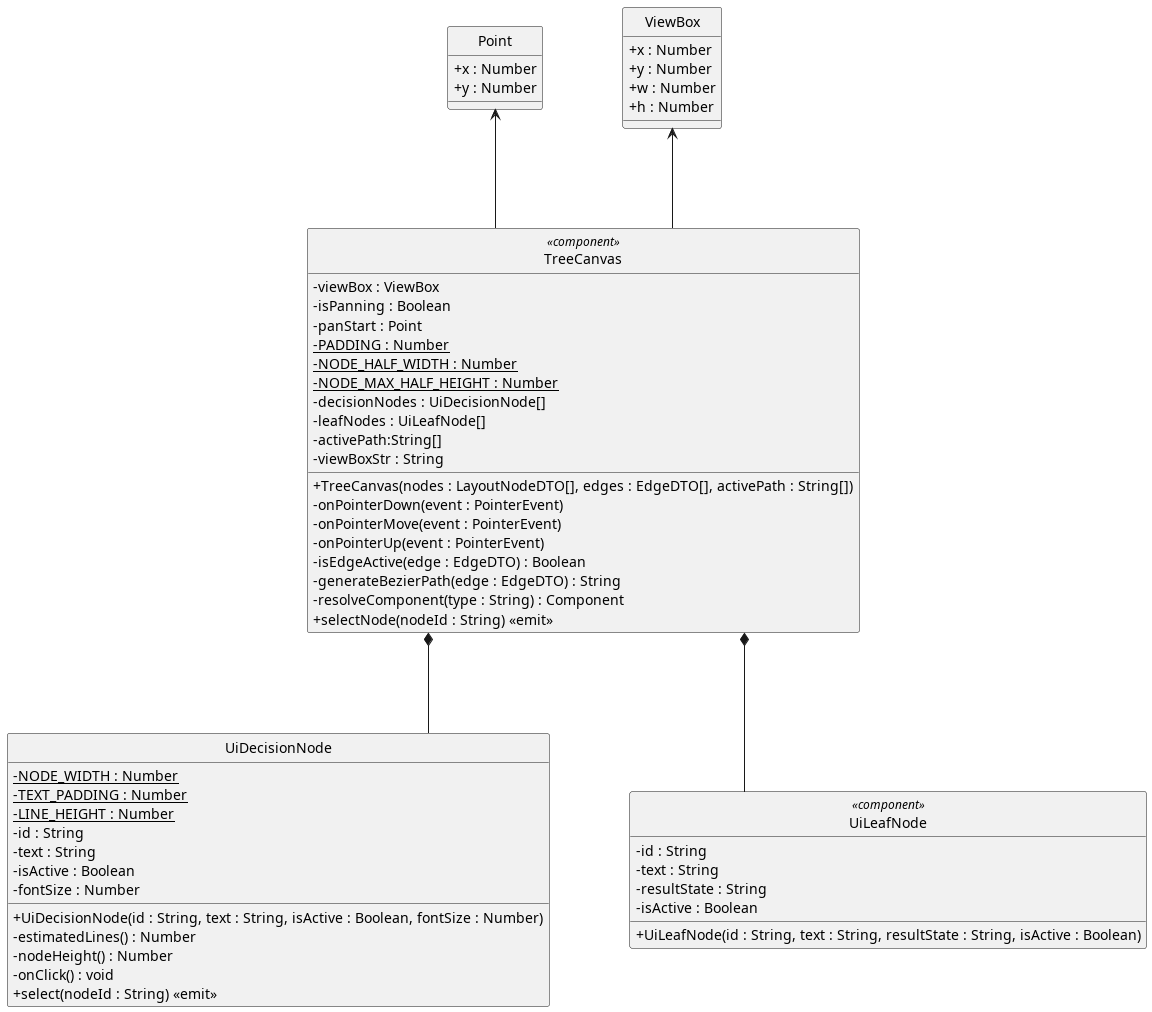

The diagram above was rendered by PlantUML. Its source (embedded in the PNG):
@startuml
skinparam linetype ortho
skinparam nodesep 80
skinparam ranksep 100
skinparam classAttributeIconSize 0
skinparam packageStyle rectangle
skinparam style strictuml



!include ../components/TreeCanvas.puml
!include ../components/UiDecisionNode.puml
!include ../components/UiLeafNode.puml
!include ../components/ViewBox.puml
!include ../components/Point.puml

TreeCanvas -u-> ViewBox
TreeCanvas -u-> Point
TreeCanvas *-- UiDecisionNode
TreeCanvas *-- UiLeafNode


@enduml